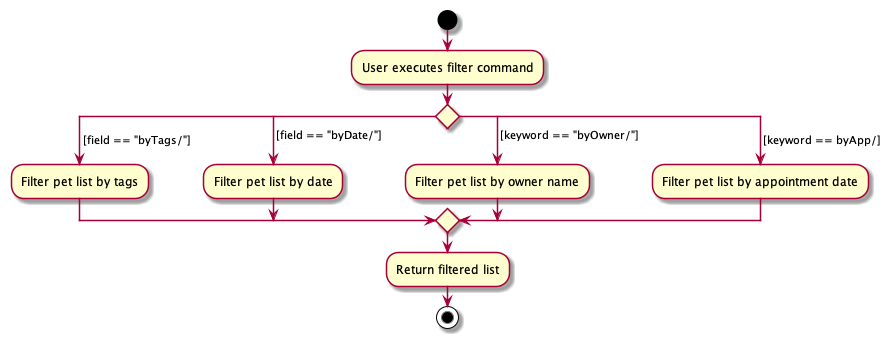

The diagram above was rendered by PlantUML. Its source (embedded in the PNG):
@startuml
start
:User executes filter command;
switch ()
case ( [field == "byTags/"] )
    :Filter pet list by tags;
case ( [field == "byDate/"] )
    :Filter pet list by date;
case ( [keyword == "byOwner/"] )
    :Filter pet list by owner name;
case ( [keyword == byApp/] )
    :Filter pet list by appointment date;
endswitch

:Return filtered list;

stop

@enduml